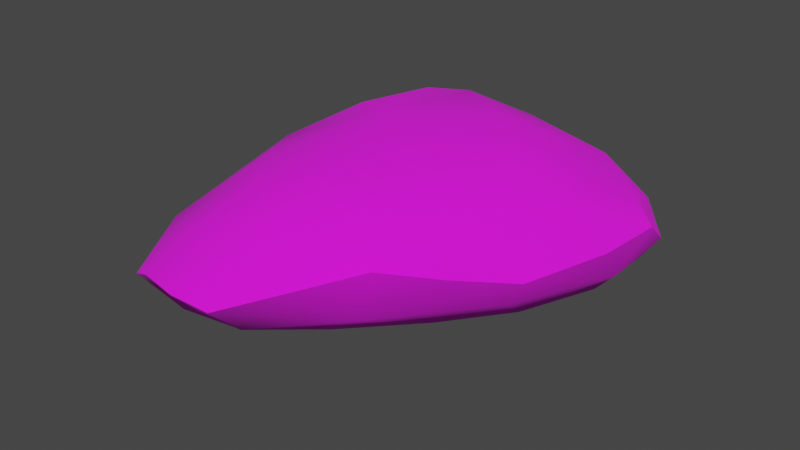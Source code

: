 # Source: Stein3-tex.blend  (saved by Blender 3.3.6; exported with 4.5.12 LTS)
import bpy
from mathutils import Matrix  # noqa: F401  (used for matrix-valued properties, if any)

bpy.ops.wm.read_factory_settings(use_empty=True)
scene = bpy.context.scene
scene.name = 'Scene'

# ---- collections
col_collection = bpy.data.collections.new('Collection'); scene.collection.children.link(col_collection)

# ---- images (referenced by path relative to the original .blend; pixels are not part of the script)
import os
ASSET_DIR = os.environ.get("B2B_ASSET_DIR", "")  # directory of the original .blend (textures are referenced by path, not embedded)
HERE = os.path.dirname(os.path.abspath(__file__))  # packed textures are extracted next to this script under _unpacked/

def load_image(name, relpath, width, height, colorspace="sRGB"):
    """Load a texture the original file referenced (path relative to the .blend, or extracted next to this script)."""
    p = next((c for c in (os.path.join(HERE, relpath), os.path.join(ASSET_DIR, relpath)) if relpath and os.path.exists(c)), "")
    if p:
        img = bpy.data.images.load(p, check_existing=True)
        img.name = name
    else:  # same state as the original file: an image datablock whose file is absent (Cycles renders it pink)
        img = bpy.data.images.new(name, width, height)
        img.source = "FILE"
        img.filepath = "//" + (relpath or name)
    img.colorspace_settings.name = colorspace
    return img
img_2gradient_palette_png = load_image('2Gradient Palette.png', '2Gradient Palette.png', 1024, 1024, 'sRGB')

# ---- materials (node trees are filled in below, after node groups)
mat_gradient_test_008 = bpy.data.materials.new('Gradient test.008')
mat_gradient_test_008.use_transparent_shadow = False

# ---- material node trees
mat_gradient_test_008.use_nodes = True; mat_gradient_test_008.node_tree.nodes.clear()
_N = mat_gradient_test_008.node_tree.nodes; _L = mat_gradient_test_008.node_tree.links
n0 = _N.new('ShaderNodeBsdfPrincipled'); n0.name = 'Principled BSDF'; n0.location = (10, 300)
n0.distribution = 'GGX'
n0.subsurface_method = 'RANDOM_WALK_SKIN'
n0.inputs[2].default_value = 1.0
n0.inputs[3].default_value = 1.45
n0.inputs[27].default_value = (0.0, 0.0, 0.0, 1.0)
n0.inputs[28].default_value = 1.0
n1 = _N.new('ShaderNodeOutputMaterial'); n1.name = 'Material Output'; n1.location = (300, 300)
n2 = _N.new('ShaderNodeTexImage'); n2.name = 'Image Texture'; n2.location = (-280, 280)
n2.image = img_2gradient_palette_png
_L.new(n0.outputs[0], n1.inputs[0])
_L.new(n2.outputs[0], n0.inputs[0])
n1.is_active_output = True

# ---- world
world_world = bpy.data.worlds.new('World'); scene.world = world_world
world_world.use_nodes = True; world_world.node_tree.nodes.clear()
_N = world_world.node_tree.nodes; _L = world_world.node_tree.links
n0 = _N.new('ShaderNodeOutputWorld'); n0.name = 'World Output'; n0.location = (300, 300)
n1 = _N.new('ShaderNodeBackground'); n1.name = 'Background'; n1.location = (10, 300)
n1.inputs[0].default_value = (0.05088, 0.05088, 0.05088, 1.0)
_L.new(n1.outputs[0], n0.inputs[0])
n0.is_active_output = True
world_world.color = (0.05088, 0.05088, 0.05088)
world_world.use_sun_shadow = False
world_world.sun_shadow_jitter_overblur = 0.0

# ---- meshes
me_icosphere_001 = bpy.data.meshes.new('Icosphere.001')
me_icosphere_001.from_pydata([(-0.0517, -0.01136, 0.0442), (-0.003501, 0.01707, 0.09339), (0.0454, 0.003051, -0.0218), (-0.04897, 0.007997, 0.006106), (-0.05462, 0.003472, 0.07893), (0.05492, -0.005839, 0.0124), (-0.001896, 0.0165, -0.02733), (-0.01896, 0.02943, 0.02518), (0.01653, -0.003808, 0.08011), (0.01401, -0.02572, 0.001251), (-0.03295, -0.01201, 0.09616), (0.04235, 0.0185, 0.0313), (-0.05456, -0.00369, 0.02353), (0.04067, -0.006301, 0.04417), (0.05687, -0.00217, -0.009737), (0.01355, 0.02853, 0.02678), (-0.02304, -0.009568, -0.005939), (0.037, -0.0115, -0.02258), (-0.04134, 0.02236, 0.01085), (-0.02162, 0.002539, 0.1086), (0.007165, 0.008347, 0.09783), (-0.02617, -0.02038, 0.02298), (-0.007982, 0.02661, 0.06223), (0.04948, 0.01246, -0.004014), (0.02274, 0.02132, 0.06853), (-0.01313, 0.02765, -0.008261), (-0.02901, 0.01368, -0.01859), (-0.06201, -0.00519, 0.06501), (-0.05993, 0.007282, 0.04261), (-0.03148, 0.0112, 0.09369), (-0.04049, 0.01861, 0.05491), (0.04402, -0.01818, 0.003973), (0.02172, 0.02194, -0.006082), (0.02525, 0.009557, -0.02972), (-0.01262, -0.02337, 0.05619), (-0.04936, -0.005357, 0.09869), (-0.009532, -0.00938, 0.09597), (0.05651, 0.005817, 0.02247), (0.01743, -0.01953, 0.04784), (-0.04642, -0.01479, 0.07048), (0.03478, 0.008577, 0.06528), (0.004706, -0.004802, -0.02653), (-0.03477, -0.01241, 0.009587), (0.03561, -0.01653, 0.03145), (-0.002127, -0.0194, 0.06901), (0.01242, 0.02755, 0.05293), (-0.0635, -0.0001872, 0.04405), (-0.03542, 0.002333, 0.1057), (0.04915, -0.01268, -0.0136), (-0.02804, -0.02164, 0.04886), (-0.05673, -0.009262, 0.08248), (-0.009301, 0.001137, 0.107), (0.04606, 0.00315, 0.04625), (0.0235, 0.01363, 0.08093), (-0.01667, -0.001166, -0.02009), (0.0589, 0.006429, 0.001362), (-0.03113, 0.02392, -0.00986), (-0.04999, 0.01674, 0.03633), (-0.02748, 0.0201, 0.07241), (0.008182, 0.02756, 0.001914), (0.03311, 0.01634, -0.01541), (0.02271, -0.003155, -0.03061)], [], [(0, 12, 42, 21), (3, 16, 42, 12), (9, 21, 42, 16), (8, 38, 43, 13), (9, 31, 43, 38), (5, 13, 43, 31), (9, 38, 44, 34), (8, 36, 44, 38), (10, 34, 44, 36), (1, 24, 45, 22), (11, 15, 45, 24), (7, 22, 45, 15), (0, 27, 46, 12), (4, 28, 46, 27), (3, 12, 46, 28), (4, 35, 47, 29), (10, 19, 47, 35), (1, 29, 47, 19), (5, 31, 48, 14), (9, 17, 48, 31), (2, 14, 48, 17), (10, 39, 49, 34), (0, 21, 49, 39), (9, 34, 49, 21), (0, 39, 50, 27), (10, 35, 50, 39), (4, 27, 50, 35), (10, 36, 51, 19), (8, 20, 51, 36), (1, 19, 51, 20), (11, 40, 52, 37), (8, 13, 52, 40), (5, 37, 52, 13), (1, 20, 53, 24), (8, 40, 53, 20), (11, 24, 53, 40), (6, 41, 54, 26), (9, 16, 54, 41), (3, 26, 54, 16), (2, 23, 55, 14), (11, 37, 55, 23), (5, 14, 55, 37), (7, 25, 56, 18), (6, 26, 56, 25), (3, 18, 56, 26), (3, 28, 57, 18), (4, 30, 57, 28), (7, 18, 57, 30), (7, 30, 58, 22), (4, 29, 58, 30), (1, 22, 58, 29), (7, 15, 59, 25), (11, 32, 59, 15), (6, 25, 59, 32), (2, 33, 60, 23), (6, 32, 60, 33), (11, 23, 60, 32), (6, 33, 61, 41), (2, 17, 61, 33), (9, 41, 61, 17)])
me_icosphere_001.polygons.foreach_set('use_smooth', [True] * 60)
_k = set([(2, 14), (2, 33), (3, 12), (3, 26), (4, 35), (6, 26), (6, 33), (10, 35), (12, 46), (14, 48), (14, 55), (17, 48), (17, 61), (18, 56), (18, 57), (19, 47), (19, 51), (20, 51), (20, 53), (23, 55), (25, 56), (26, 54), (26, 56), (27, 46), (27, 50), (28, 46), (31, 48), (33, 61), (35, 47), (35, 50), (37, 52), (37, 55), (40, 52), (40, 53), (41, 54), (41, 61)])
me_icosphere_001.attributes.new('sharp_edge', 'BOOLEAN', 'EDGE').data.foreach_set('value', [ (min(e.vertices), max(e.vertices)) in _k for e in me_icosphere_001.edges])
_uv = me_icosphere_001.uv_layers.new(name='UVMap')
_uv.uv.foreach_set('vector', [0.9489, 0.3955, 0.9482, 0.4023, 0.953, 0.3946, 0.9551, 0.3875, 0.9496, 0.4126, 0.9559, 0.3971, 0.953, 0.3946, 0.9482, 0.4023, 0.9648, 0.3828, 0.9551, 0.3875, 0.953, 0.3946, 0.9559, 0.3971, 0.9654, 0.4022, 0.9656, 0.3883, 0.97, 0.3909, 0.9713, 0.4, 0.9648, 0.3828, 0.9721, 0.3895, 0.97, 0.3909, 0.9656, 0.3883, 0.9747, 0.4004, 0.9713, 0.4, 0.97, 0.3909, 0.9721, 0.3895, 0.9648, 0.3828, 0.9656, 0.3883, 0.9609, 0.3884, 0.9584, 0.3849, 0.9654, 0.4022, 0.9591, 0.3973, 0.9609, 0.3884, 0.9656, 0.3883, 0.9535, 0.3949, 0.9584, 0.3849, 0.9609, 0.3884, 0.9591, 0.3973, 0.9606, 0.4206, 0.9669, 0.4244, 0.9644, 0.4299, 0.9595, 0.4291, 0.9717, 0.4219, 0.9647, 0.4308, 0.9644, 0.4299, 0.9669, 0.4244, 0.9568, 0.4316, 0.9595, 0.4291, 0.9644, 0.4299, 0.9647, 0.4308, 0.9489, 0.3955, 0.9464, 0.401, 0.9461, 0.4054, 0.9482, 0.4023, 0.9482, 0.4086, 0.9469, 0.412, 0.9461, 0.4054, 0.9464, 0.401, 0.9496, 0.4126, 0.9482, 0.4023, 0.9461, 0.4054, 0.9469, 0.412, 0.9482, 0.4086, 0.9495, 0.4008, 0.9529, 0.4076, 0.9538, 0.4154, 0.9535, 0.3949, 0.9562, 0.4078, 0.9529, 0.4076, 0.9495, 0.4008, 0.9606, 0.4206, 0.9538, 0.4154, 0.9529, 0.4076, 0.9562, 0.4078, 0.9747, 0.4004, 0.9721, 0.3895, 0.9733, 0.3943, 0.9752, 0.4036, 0.9648, 0.3828, 0.9704, 0.3954, 0.9733, 0.3943, 0.9721, 0.3895, 0.9724, 0.4082, 0.9752, 0.4036, 0.9733, 0.3943, 0.9704, 0.3954, 0.9535, 0.3949, 0.9502, 0.3925, 0.9546, 0.3864, 0.9584, 0.3849, 0.9489, 0.3955, 0.9551, 0.3875, 0.9546, 0.3864, 0.9502, 0.3925, 0.9648, 0.3828, 0.9584, 0.3849, 0.9546, 0.3864, 0.9551, 0.3875, 0.9489, 0.3955, 0.9502, 0.3925, 0.9477, 0.3974, 0.9464, 0.401, 0.9535, 0.3949, 0.9495, 0.4008, 0.9477, 0.3974, 0.9502, 0.3925, 0.9482, 0.4086, 0.9464, 0.401, 0.9477, 0.3974, 0.9495, 0.4008, 0.9535, 0.3949, 0.9591, 0.3973, 0.9592, 0.4065, 0.9562, 0.4078, 0.9654, 0.4022, 0.9632, 0.4129, 0.9592, 0.4065, 0.9591, 0.3973, 0.9606, 0.4206, 0.9562, 0.4078, 0.9592, 0.4065, 0.9632, 0.4129, 0.9717, 0.4219, 0.9698, 0.4131, 0.9726, 0.4083, 0.9751, 0.4107, 0.9654, 0.4022, 0.9713, 0.4, 0.9726, 0.4083, 0.9698, 0.4131, 0.9747, 0.4004, 0.9751, 0.4107, 0.9726, 0.4083, 0.9713, 0.4, 0.9606, 0.4206, 0.9632, 0.4129, 0.9671, 0.4176, 0.9669, 0.4244, 0.9654, 0.4022, 0.9698, 0.4131, 0.9671, 0.4176, 0.9632, 0.4129, 0.9717, 0.4219, 0.9669, 0.4244, 0.9671, 0.4176, 0.9698, 0.4131, 0.961, 0.4201, 0.9626, 0.4013, 0.9574, 0.4045, 0.9544, 0.4176, 0.9648, 0.3828, 0.9559, 0.3971, 0.9574, 0.4045, 0.9626, 0.4013, 0.9496, 0.4126, 0.9544, 0.4176, 0.9574, 0.4045, 0.9559, 0.3971, 0.9724, 0.4082, 0.9734, 0.4166, 0.9757, 0.4112, 0.9752, 0.4036, 0.9717, 0.4219, 0.9751, 0.4107, 0.9757, 0.4112, 0.9734, 0.4166, 0.9747, 0.4004, 0.9752, 0.4036, 0.9757, 0.4112, 0.9751, 0.4107, 0.9568, 0.4316, 0.9583, 0.43, 0.9539, 0.4267, 0.9514, 0.4253, 0.961, 0.4201, 0.9544, 0.4176, 0.9539, 0.4267, 0.9583, 0.43, 0.9496, 0.4126, 0.9514, 0.4253, 0.9539, 0.4267, 0.9544, 0.4176, 0.9496, 0.4126, 0.9469, 0.412, 0.9493, 0.4203, 0.9514, 0.4253, 0.9482, 0.4086, 0.9516, 0.422, 0.9493, 0.4203, 0.9469, 0.412, 0.9568, 0.4316, 0.9514, 0.4253, 0.9493, 0.4203, 0.9516, 0.422, 0.9568, 0.4316, 0.9516, 0.422, 0.9548, 0.4233, 0.9595, 0.4291, 0.9482, 0.4086, 0.9538, 0.4154, 0.9548, 0.4233, 0.9516, 0.422, 0.9606, 0.4206, 0.9595, 0.4291, 0.9548, 0.4233, 0.9538, 0.4154, 0.9568, 0.4316, 0.9647, 0.4308, 0.9634, 0.4299, 0.9583, 0.43, 0.9717, 0.4219, 0.9667, 0.4249, 0.9634, 0.4299, 0.9647, 0.4308, 0.961, 0.4201, 0.9583, 0.43, 0.9634, 0.4299, 0.9667, 0.4249, 0.9724, 0.4082, 0.9675, 0.414, 0.9694, 0.42, 0.9734, 0.4166, 0.961, 0.4201, 0.9667, 0.4249, 0.9694, 0.42, 0.9675, 0.414, 0.9717, 0.4219, 0.9734, 0.4166, 0.9694, 0.42, 0.9667, 0.4249, 0.961, 0.4201, 0.9675, 0.414, 0.9669, 0.4028, 0.9626, 0.4013, 0.9724, 0.4082, 0.9704, 0.3954, 0.9669, 0.4028, 0.9675, 0.414, 0.9648, 0.3828, 0.9626, 0.4013, 0.9669, 0.4028, 0.9704, 0.3954])
me_icosphere_001.materials.append(mat_gradient_test_008)
me_icosphere_001.update()
me_icosphere_001.normals_split_custom_set([tuple(v) for v in zip(*[iter([-0.5389, -0.8341, -0.1181, -0.5885, -0.7443, -0.3159, -0.5074, -0.7516, -0.4214, -0.3125, -0.9334, -0.176, -0.6288, -0.5198, -0.5782, -0.4517, -0.7202, -0.5266, -0.5074, -0.7516, -0.4214, -0.5885, -0.7443, -0.3159, -0.004477, -0.9693, -0.2457, -0.3125, -0.9334, -0.176, -0.5074, -0.7516, -0.4214, -0.4517, -0.7202, -0.5266, 0.599, -0.5948, 0.5361, 0.3354, -0.9041, 0.2646, 0.4645, -0.8524, 0.2401, 0.6735, -0.6188, 0.4044, -0.004477, -0.9693, -0.2457, 0.4973, -0.8675, -0.008112, 0.4645, -0.8524, 0.2401, 0.3354, -0.9041, 0.2646, 0.8437, -0.5127, 0.1592, 0.6735, -0.6188, 0.4044, 0.4645, -0.8524, 0.2401, 0.4973, -0.8675, -0.008112, -0.004477, -0.9693, -0.2457, 0.3354, -0.9041, 0.2646, 0.2413, -0.9151, 0.3229, -0.01316, -0.9903, 0.138, 0.599, -0.5948, 0.5361, 0.2677, -0.7862, 0.5569, 0.2413, -0.9151, 0.3229, 0.3354, -0.9041, 0.2646, -0.1062, -0.8455, 0.5233, -0.01316, -0.9903, 0.138, 0.2413, -0.9151, 0.3229, 0.2677, -0.7862, 0.5569, 0.07747, 0.8412, 0.5351, 0.4444, 0.8358, 0.3223, 0.1708, 0.9761, 0.1345, -0.07617, 0.9759, 0.2045, 0.574, 0.8074, 0.1366, 0.1942, 0.9809, -0.006811, 0.1708, 0.9761, 0.1345, 0.4444, 0.8358, 0.3223, -0.1588, 0.9869, 0.02841, -0.07617, 0.9759, 0.2045, 0.1708, 0.9761, 0.1345, 0.1942, 0.9809, -0.006811, -0.5389, -0.8341, -0.1181, -0.5604, -0.8265, -0.05236, -0.6788, -0.7193, -0.1479, -0.5885, -0.7443, -0.3159, -0.7388, 0.5943, 0.3178, -0.8533, 0.5202, -0.03601, -0.8719, 0.4577, 0.1739, -0.8866, 0.4087, 0.2165, -0.8314, 0.4484, -0.3281, -0.9355, 0.1201, -0.3324, -0.9355, 0.1201, -0.3324, -0.8533, 0.5202, -0.03601, -0.7388, 0.5943, 0.3178, -0.5485, 0.7206, 0.4241, -0.3745, 0.7787, 0.5033, -0.3325, 0.8408, 0.4271, -0.1062, -0.8455, 0.5233, -0.001293, -0.6594, 0.7518, -0.13, -0.5645, 0.8152, -0.13, -0.5645, 0.8152, 0.07747, 0.8412, 0.5351, -0.3325, 0.8408, 0.4271, -0.3745, 0.7787, 0.5033, -0.06172, 0.764, 0.6423, 0.8437, -0.5127, 0.1592, 0.4973, -0.8675, -0.008112, 0.7769, -0.6296, -0.006908, 0.8589, -0.5118, 0.02023, -0.004477, -0.9693, -0.2457, 0.07163, -0.8909, -0.4486, 0.2216, -0.9303, -0.2924, 0.4973, -0.8675, -0.008112, 0.5125, -0.1836, -0.8388, 0.6056, -0.2494, -0.7557, 0.6056, -0.2494, -0.7557, 0.4852, -0.1649, -0.8587, -0.1062, -0.8455, 0.5233, -0.3485, -0.9325, 0.09528, -0.2479, -0.9686, 0.02027, -0.01316, -0.9903, 0.138, -0.5389, -0.8341, -0.1181, -0.3125, -0.9334, -0.176, -0.2479, -0.9686, 0.02027, -0.3485, -0.9325, 0.09528, -0.004477, -0.9693, -0.2457, -0.01316, -0.9903, 0.138, -0.2479, -0.9686, 0.02027, -0.3125, -0.9334, -0.176, -0.5389, -0.8341, -0.1181, -0.3485, -0.9325, 0.09528, -0.3638, -0.9147, 0.1759, -0.5604, -0.8265, -0.05236, -0.1062, -0.8455, 0.5233, -0.2678, -0.9218, 0.2802, -0.3638, -0.9147, 0.1759, -0.3485, -0.9325, 0.09528, -0.7388, 0.5943, 0.3178, -0.8866, 0.4087, 0.2165, -0.907, 0.2459, 0.3419, -0.907, 0.2459, 0.3419, -0.1062, -0.8455, 0.5233, 0.2677, -0.7862, 0.5569, 0.2905, -0.6596, 0.6932, -0.001293, -0.6594, 0.7518, 0.599, -0.5948, 0.5361, 0.5959, -0.5051, 0.6243, 0.2905, -0.6596, 0.6932, 0.2677, -0.7862, 0.5569, 0.07747, 0.8412, 0.5351, -0.06172, 0.764, 0.6423, 0.1682, 0.6056, 0.7778, 0.2705, 0.7144, 0.6453, 0.574, 0.8074, 0.1366, 0.7348, 0.5876, 0.339, 0.7682, 0.5322, 0.3557, 0.6829, 0.718, 0.1344, 0.599, -0.5948, 0.5361, 0.6735, -0.6188, 0.4044, 0.7698, -0.4675, 0.4346, 0.7174, -0.4287, 0.5491, 0.8437, -0.5127, 0.1592, 0.8765, -0.4049, 0.2603, 0.7698, -0.4675, 0.4346, 0.6735, -0.6188, 0.4044, 0.07747, 0.8412, 0.5351, 0.2705, 0.7144, 0.6453, 0.4723, 0.7407, 0.4778, 0.4444, 0.8358, 0.3223, 0.599, -0.5948, 0.5361, 0.7174, -0.4287, 0.5491, 0.7241, -0.3181, 0.6119, 0.5959, -0.5051, 0.6243, 0.574, 0.8074, 0.1366, 0.4444, 0.8358, 0.3223, 0.4723, 0.7407, 0.4778, 0.7348, 0.5876, 0.339, -0.2421, -0.09269, -0.9658, -0.205, -0.06309, -0.9767, -0.2982, -0.1379, -0.9445, -0.2982, -0.1379, -0.9445, -0.004477, -0.9693, -0.2457, -0.4517, -0.7202, -0.5266, -0.4373, -0.6828, -0.5853, -0.1833, -0.8029, -0.5673, -0.6288, -0.5198, -0.5782, -0.6288, -0.49, -0.6038, -0.4373, -0.6828, -0.5853, -0.4517, -0.7202, -0.5266, 0.5535, 0.6513, -0.5191, 0.5582, 0.7837, -0.2723, 0.6918, 0.5378, -0.4819, 0.6918, 0.5378, -0.4819, 0.574, 0.8074, 0.1366, 0.6829, 0.718, 0.1344, 0.624, 0.7808, 0.03019, 0.5582, 0.7837, -0.2723, 0.8437, -0.5127, 0.1592, 0.8589, -0.5118, 0.02023, 0.966, -0.2484, 0.07226, 0.8765, -0.4049, 0.2603, -0.1588, 0.9869, 0.02841, -0.07588, 0.9365, -0.3423, -0.2311, 0.9703, -0.07207, -0.2869, 0.9579, 0.0001389, 0.05868, 0.8653, -0.4978, -0.2092, 0.7236, -0.6577, -0.2092, 0.7236, -0.6577, -0.07588, 0.9365, -0.3423, -0.8314, 0.4484, -0.3281, -0.7988, 0.5032, -0.3296, -0.7842, 0.4237, -0.4534, -0.7842, 0.4237, -0.4534, -0.8314, 0.4484, -0.3281, -0.8533, 0.5202, -0.03601, -0.6044, 0.7967, 0.004269, -0.7988, 0.5032, -0.3296, -0.7388, 0.5943, 0.3178, -0.4256, 0.8884, 0.1723, -0.6044, 0.7967, 0.004269, -0.8533, 0.5202, -0.03601, -0.1588, 0.9869, 0.02841, -0.2869, 0.9579, 0.0001389, -0.6044, 0.7967, 0.004269, -0.4256, 0.8884, 0.1723, -0.1588, 0.9869, 0.02841, -0.4256, 0.8884, 0.1723, -0.3016, 0.918, 0.2575, -0.07617, 0.9759, 0.2045, -0.7388, 0.5943, 0.3178, -0.3325, 0.8408, 0.4271, -0.3016, 0.918, 0.2575, -0.4256, 0.8884, 0.1723, 0.07747, 0.8412, 0.5351, -0.07617, 0.9759, 0.2045, -0.3016, 0.918, 0.2575, -0.3325, 0.8408, 0.4271, -0.1588, 0.9869, 0.02841, 0.1942, 0.9809, -0.006811, 0.1747, 0.9664, -0.1883, -0.07588, 0.9365, -0.3423, 0.574, 0.8074, 0.1366, 0.2556, 0.9308, -0.2614, 0.1747, 0.9664, -0.1883, 0.1942, 0.9809, -0.006811, 0.05868, 0.8653, -0.4978, -0.07588, 0.9365, -0.3423, 0.1747, 0.9664, -0.1883, 0.2556, 0.9308, -0.2614, 0.5535, 0.6513, -0.5191, 0.2705, 0.8348, -0.4796, 0.3453, 0.8555, -0.3858, 0.5582, 0.7837, -0.2723, 0.05868, 0.8653, -0.4978, 0.2556, 0.9308, -0.2614, 0.3453, 0.8555, -0.3858, 0.2705, 0.8348, -0.4796, 0.574, 0.8074, 0.1366, 0.5582, 0.7837, -0.2723, 0.3453, 0.8555, -0.3858, 0.2556, 0.9308, -0.2614, -0.2421, -0.09269, -0.9658, -0.1435, -0.01458, -0.9895, -0.1435, -0.01458, -0.9895, -0.205, -0.06309, -0.9767, 0.5125, -0.1836, -0.8388, 0.4852, -0.1649, -0.8587, 0.3836, -0.09746, -0.9183, 0.3836, -0.09746, -0.9183, -0.004477, -0.9693, -0.2457, -0.1833, -0.8029, -0.5673, -0.09357, -0.8003, -0.5922, 0.07163, -0.8909, -0.4486])] * 3)])

# ---- objects
ob_stone_001 = bpy.data.objects.new('Stone.001', me_icosphere_001)

# ---- transforms, parenting, visibility, modifiers, constraints
ob_stone_001.location = (0.0, 0.0, 0.0)
ob_stone_001.rotation_euler = (1.571, -0.0, 0.0)
ob_stone_001.color = (0.8, 0.8, 0.8, 1.0)

# ---- collection membership
col_collection.objects.link(ob_stone_001)

# ---- scene / render settings (as saved in the file)
scene.frame_start = 1; scene.frame_end = 250; scene.frame_set(1)
scene.render.engine = 'BLENDER_EEVEE_NEXT'
scene.cycles.sampling_pattern = 'TABULATED_SOBOL'
scene.cycles.use_light_tree = False
scene.view_settings.view_transform = 'Filmic'
bpy.context.view_layer.update()

# ---- added for rendering (the .blend has no active camera and no usable light): camera, sun
cam_auto = bpy.data.cameras.new('AutoCamera')
cam_auto.lens = 50.0
cam_auto.sensor_width = 36.0
cam_auto.clip_end = 1000.0
ob_auto_camera = bpy.data.objects.new('AutoCamera', cam_auto)
scene.collection.objects.link(ob_auto_camera)
ob_auto_camera.location = (0.182746, -0.261037, 0.14989)
ob_auto_camera.rotation_euler = (1.09748, -7.21219e-08, 0.694738)
scene.camera = ob_auto_camera
light_auto_sun = bpy.data.lights.new('AutoSun', 'SUN')
light_auto_sun.energy = 3.0
light_auto_sun.angle = 0.0523599
ob_auto_sun = bpy.data.objects.new('AutoSun', light_auto_sun)
scene.collection.objects.link(ob_auto_sun)
ob_auto_sun.rotation_euler = (0.872665, 0.174533, 0.523599)
bpy.context.view_layer.update()
